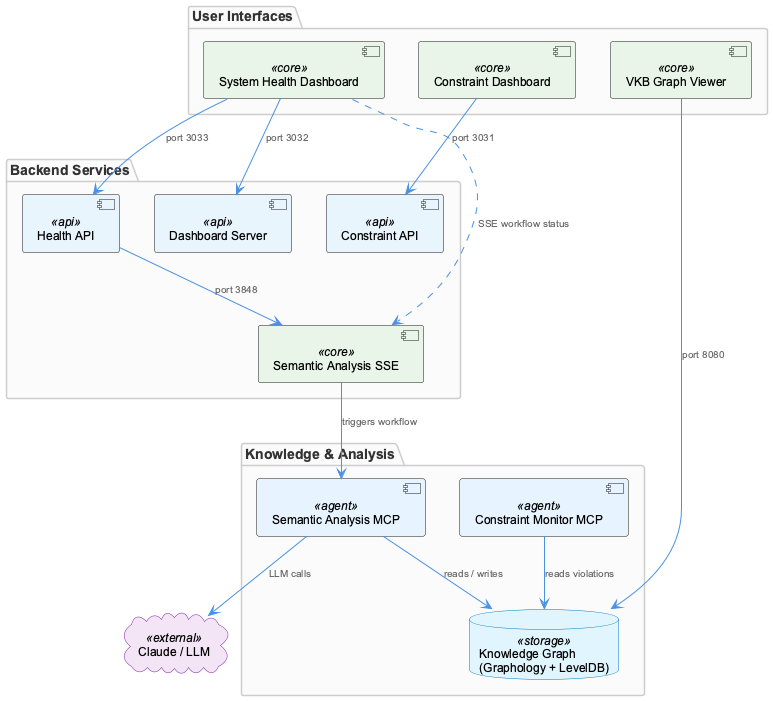

The diagram above was rendered by PlantUML. Its source (embedded in the PNG):
@startuml
!include /Users/Q284340/Agentic/coding/docs/puml/_standard-style.puml

package "User Interfaces" {
  component "System Health Dashboard" as dashboard <<core>>
  component "VKB Graph Viewer" as vkb <<core>>
  component "Constraint Dashboard" as constraintUI <<core>>
}

package "Backend Services" {
  component "Health API" as healthApi <<api>>
  component "Dashboard Server" as dashServer <<api>>
  component "Constraint API" as constraintApi <<api>>
  component "Semantic Analysis SSE" as sseSrv <<core>>
}

package "Knowledge & Analysis" {
  component "Semantic Analysis MCP" as semMcp <<agent>>
  component "Constraint Monitor MCP" as conMcp <<agent>>
  database "Knowledge Graph\n(Graphology + LevelDB)" as kg <<storage>>
}

cloud "Claude / LLM" as llm <<external>>

dashboard --> healthApi : "port 3033"
dashboard --> dashServer : "port 3032"
constraintUI --> constraintApi : "port 3031"
vkb --> kg : "port 8080"

sseSrv --> semMcp : triggers workflow
healthApi --> sseSrv : "port 3848"

semMcp --> kg : reads / writes
conMcp --> kg : reads violations

semMcp --> llm : LLM calls
dashboard ..> sseSrv : "SSE workflow status"

@enduml